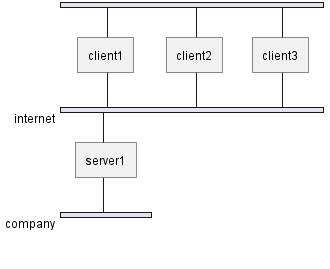

The diagram above was rendered by PlantUML. Its source (embedded in the PNG):
@startuml
nwdiag {
    network {
        client1
        client2
        client3
    }
    network internet {
        client1
        client2
        client3
        server1
    }
    network company {
        server1
    }

}
@enduml